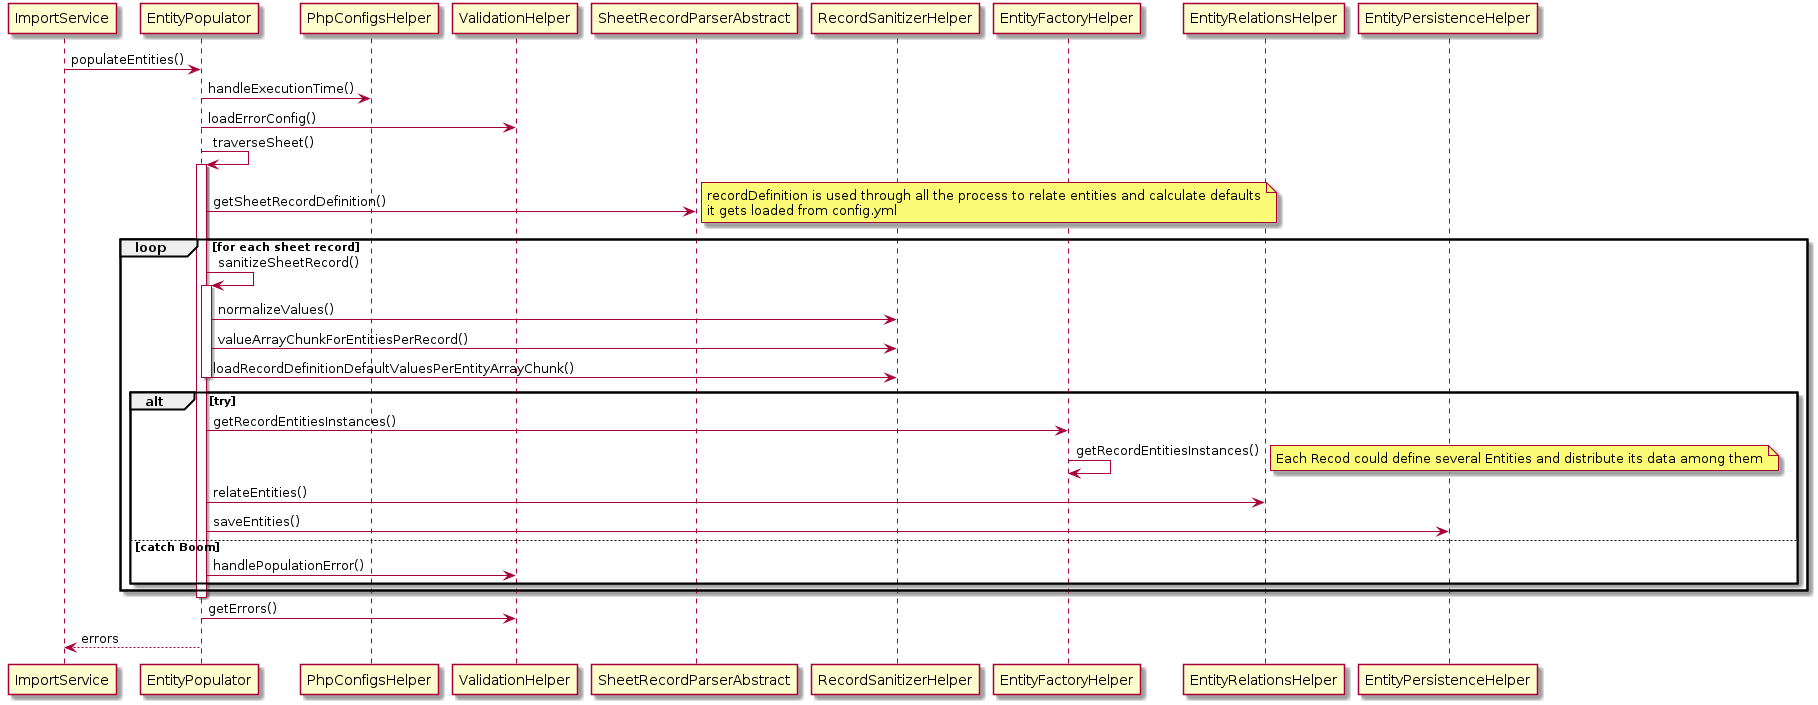

The diagram above was rendered by PlantUML. Its source (embedded in the PNG):
@startuml

ImportService -> EntityPopulator : populateEntities()
EntityPopulator -> PhpConfigsHelper : handleExecutionTime()
EntityPopulator -> ValidationHelper : loadErrorConfig()
EntityPopulator -> EntityPopulator : traverseSheet()
activate EntityPopulator
EntityPopulator ->  SheetRecordParserAbstract : getSheetRecordDefinition()
note right
    recordDefinition is used through all the process to relate entities and calculate defaults
    it gets loaded from config.yml  
end note

loop for each sheet record
    EntityPopulator -> EntityPopulator : sanitizeSheetRecord()
    activate EntityPopulator
        EntityPopulator -> RecordSanitizerHelper : normalizeValues() 
        EntityPopulator -> RecordSanitizerHelper : valueArrayChunkForEntitiesPerRecord() 
        EntityPopulator -> RecordSanitizerHelper : loadRecordDefinitionDefaultValuesPerEntityArrayChunk() 
    deactivate EntityPopulator
 
    alt try
        EntityPopulator -> EntityFactoryHelper : getRecordEntitiesInstances()
        EntityFactoryHelper -> EntityFactoryHelper : getRecordEntitiesInstances()

        note right
            Each Recod could define several Entities and distribute its data among them
        end note

        EntityPopulator -> EntityRelationsHelper : relateEntities()
        EntityPopulator -> EntityPersistenceHelper : saveEntities()
    else catch Boom
        EntityPopulator -> ValidationHelper : handlePopulationError()
    end

end
deactivate EntityPopulator
EntityPopulator -> ValidationHelper : getErrors()
EntityPopulator --> ImportService : errors

@enduml